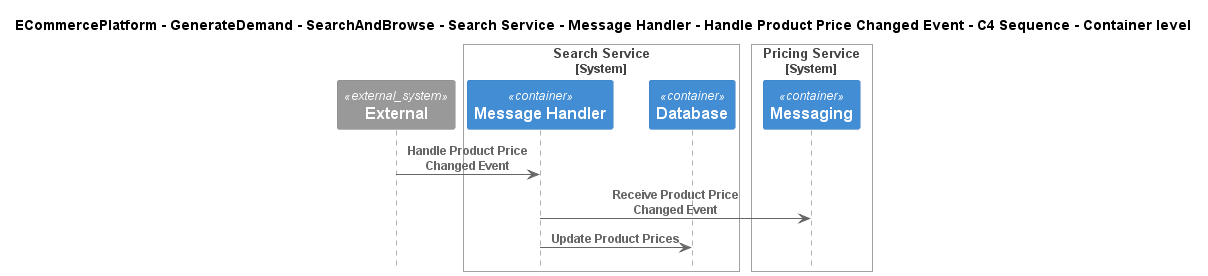

The diagram above was rendered by PlantUML. Its source (embedded in the PNG):
@startuml
!include ..\..\..\..\..\..\..\..\..\.c4s\C4_Sequence.puml

title ECommercePlatform - GenerateDemand - SearchAndBrowse - Search Service - Message Handler - Handle Product Price Changed Event - C4 Sequence - Container level

System_Ext(C4InterFlow.SoftwareSystems.ExternalSystem, "External", "")

System_Boundary(ECommercePlatform.GenerateDemand.SearchAndBrowse.SoftwareSystems.SearchService, "Search Service")
    Container(ECommercePlatform.GenerateDemand.SearchAndBrowse.SoftwareSystems.SearchService.Containers.MessageHandler, "Message Handler", "", "")
    Container(ECommercePlatform.GenerateDemand.SearchAndBrowse.SoftwareSystems.SearchService.Containers.Database, "Database", "", "")
Boundary_End()

System_Boundary(ECommercePlatform.CreateProduct.PriceManagement.SoftwareSystems.PricingService, "Pricing Service")
    Container(ECommercePlatform.CreateProduct.PriceManagement.SoftwareSystems.PricingService.Containers.Messaging, "Messaging", "", "")
Boundary_End()

Rel(C4InterFlow.SoftwareSystems.ExternalSystem, ECommercePlatform.GenerateDemand.SearchAndBrowse.SoftwareSystems.SearchService.Containers.MessageHandler, "Handle Product Price Changed Event")
Rel(ECommercePlatform.GenerateDemand.SearchAndBrowse.SoftwareSystems.SearchService.Containers.MessageHandler, ECommercePlatform.CreateProduct.PriceManagement.SoftwareSystems.PricingService.Containers.Messaging, "Receive Product Price Changed Event")
Rel(ECommercePlatform.GenerateDemand.SearchAndBrowse.SoftwareSystems.SearchService.Containers.MessageHandler, ECommercePlatform.GenerateDemand.SearchAndBrowse.SoftwareSystems.SearchService.Containers.Database, "Update Product Prices")


@enduml